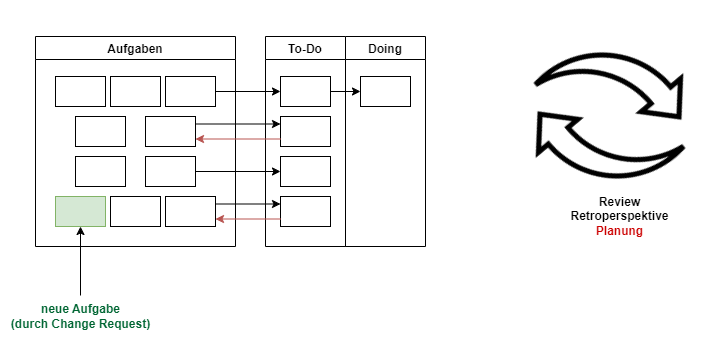

The diagram above was exported from draw.io. Its source (the exported page's mxGraphModel, read from the mxfile embedded in the PNG):
<mxGraphModel dx="383" dy="573" grid="1" gridSize="10" guides="1" tooltips="1" connect="1" arrows="1" fold="1" page="1" pageScale="1" pageWidth="827" pageHeight="1169" math="0" shadow="0">
  <root>
    <mxCell id="0" />
    <mxCell id="1" parent="0" />
    <mxCell id="CJwVuK6U5flOHG9yo3m2-1" value="Aufgaben" style="swimlane;" vertex="1" parent="1">
      <mxGeometry x="60" y="120" width="200" height="210" as="geometry" />
    </mxCell>
    <mxCell id="CJwVuK6U5flOHG9yo3m2-2" value="" style="rounded=0;whiteSpace=wrap;html=1;" vertex="1" parent="CJwVuK6U5flOHG9yo3m2-1">
      <mxGeometry x="20" y="40" width="50" height="30" as="geometry" />
    </mxCell>
    <mxCell id="CJwVuK6U5flOHG9yo3m2-3" value="" style="rounded=0;whiteSpace=wrap;html=1;" vertex="1" parent="CJwVuK6U5flOHG9yo3m2-1">
      <mxGeometry x="75" y="40" width="50" height="30" as="geometry" />
    </mxCell>
    <mxCell id="CJwVuK6U5flOHG9yo3m2-4" value="" style="rounded=0;whiteSpace=wrap;html=1;" vertex="1" parent="CJwVuK6U5flOHG9yo3m2-1">
      <mxGeometry x="130" y="40" width="50" height="30" as="geometry" />
    </mxCell>
    <mxCell id="CJwVuK6U5flOHG9yo3m2-5" value="" style="rounded=0;whiteSpace=wrap;html=1;" vertex="1" parent="CJwVuK6U5flOHG9yo3m2-1">
      <mxGeometry x="40" y="80" width="50" height="30" as="geometry" />
    </mxCell>
    <mxCell id="CJwVuK6U5flOHG9yo3m2-6" value="" style="rounded=0;whiteSpace=wrap;html=1;" vertex="1" parent="CJwVuK6U5flOHG9yo3m2-1">
      <mxGeometry x="110" y="80" width="50" height="30" as="geometry" />
    </mxCell>
    <mxCell id="CJwVuK6U5flOHG9yo3m2-7" value="" style="rounded=0;whiteSpace=wrap;html=1;" vertex="1" parent="CJwVuK6U5flOHG9yo3m2-1">
      <mxGeometry x="40" y="120" width="50" height="30" as="geometry" />
    </mxCell>
    <mxCell id="CJwVuK6U5flOHG9yo3m2-8" value="" style="rounded=0;whiteSpace=wrap;html=1;" vertex="1" parent="CJwVuK6U5flOHG9yo3m2-1">
      <mxGeometry x="110" y="120" width="50" height="30" as="geometry" />
    </mxCell>
    <mxCell id="CJwVuK6U5flOHG9yo3m2-9" value="" style="rounded=0;whiteSpace=wrap;html=1;fillColor=#d5e8d4;strokeColor=#82b366;" vertex="1" parent="CJwVuK6U5flOHG9yo3m2-1">
      <mxGeometry x="20" y="160" width="50" height="30" as="geometry" />
    </mxCell>
    <mxCell id="CJwVuK6U5flOHG9yo3m2-10" value="" style="rounded=0;whiteSpace=wrap;html=1;" vertex="1" parent="CJwVuK6U5flOHG9yo3m2-1">
      <mxGeometry x="75" y="160" width="50" height="30" as="geometry" />
    </mxCell>
    <mxCell id="CJwVuK6U5flOHG9yo3m2-11" value="" style="rounded=0;whiteSpace=wrap;html=1;" vertex="1" parent="CJwVuK6U5flOHG9yo3m2-1">
      <mxGeometry x="130" y="160" width="50" height="30" as="geometry" />
    </mxCell>
    <mxCell id="CJwVuK6U5flOHG9yo3m2-12" value="neue Aufgabe&lt;br&gt;(durch Change Request)" style="text;html=1;align=center;verticalAlign=middle;resizable=0;points=[];autosize=1;fontColor=#006633;fontStyle=1" vertex="1" parent="1">
      <mxGeometry x="25" y="380" width="160" height="40" as="geometry" />
    </mxCell>
    <mxCell id="CJwVuK6U5flOHG9yo3m2-16" value="" style="endArrow=classic;html=1;rounded=0;fontColor=#006633;entryX=0.5;entryY=1;entryDx=0;entryDy=0;exitX=0.5;exitY=-0.025;exitDx=0;exitDy=0;exitPerimeter=0;" edge="1" parent="1" source="CJwVuK6U5flOHG9yo3m2-12" target="CJwVuK6U5flOHG9yo3m2-9">
      <mxGeometry width="50" height="50" relative="1" as="geometry">
        <mxPoint x="220" y="270" as="sourcePoint" />
        <mxPoint x="270" y="220" as="targetPoint" />
      </mxGeometry>
    </mxCell>
    <mxCell id="CJwVuK6U5flOHG9yo3m2-21" value="To-Do" style="swimlane;fontColor=#000000;" vertex="1" parent="1">
      <mxGeometry x="290" y="120" width="80" height="210" as="geometry" />
    </mxCell>
    <mxCell id="CJwVuK6U5flOHG9yo3m2-23" value="" style="rounded=0;whiteSpace=wrap;html=1;" vertex="1" parent="CJwVuK6U5flOHG9yo3m2-21">
      <mxGeometry x="15" y="40" width="50" height="30" as="geometry" />
    </mxCell>
    <mxCell id="CJwVuK6U5flOHG9yo3m2-27" value="" style="rounded=0;whiteSpace=wrap;html=1;" vertex="1" parent="CJwVuK6U5flOHG9yo3m2-21">
      <mxGeometry x="15" y="80" width="50" height="30" as="geometry" />
    </mxCell>
    <mxCell id="CJwVuK6U5flOHG9yo3m2-30" value="" style="rounded=0;whiteSpace=wrap;html=1;" vertex="1" parent="CJwVuK6U5flOHG9yo3m2-21">
      <mxGeometry x="15" y="120" width="50" height="30" as="geometry" />
    </mxCell>
    <mxCell id="CJwVuK6U5flOHG9yo3m2-32" value="" style="rounded=0;whiteSpace=wrap;html=1;" vertex="1" parent="CJwVuK6U5flOHG9yo3m2-21">
      <mxGeometry x="15" y="160" width="50" height="30" as="geometry" />
    </mxCell>
    <mxCell id="CJwVuK6U5flOHG9yo3m2-22" value="Doing" style="swimlane;fontColor=#000000;" vertex="1" parent="1">
      <mxGeometry x="370" y="120" width="80" height="210" as="geometry" />
    </mxCell>
    <mxCell id="CJwVuK6U5flOHG9yo3m2-24" value="" style="rounded=0;whiteSpace=wrap;html=1;" vertex="1" parent="CJwVuK6U5flOHG9yo3m2-22">
      <mxGeometry x="15" y="40" width="50" height="30" as="geometry" />
    </mxCell>
    <mxCell id="CJwVuK6U5flOHG9yo3m2-25" value="" style="edgeStyle=orthogonalEdgeStyle;rounded=0;orthogonalLoop=1;jettySize=auto;html=1;fontColor=#000000;" edge="1" parent="1" source="CJwVuK6U5flOHG9yo3m2-23" target="CJwVuK6U5flOHG9yo3m2-24">
      <mxGeometry relative="1" as="geometry" />
    </mxCell>
    <mxCell id="CJwVuK6U5flOHG9yo3m2-26" value="" style="edgeStyle=orthogonalEdgeStyle;rounded=0;orthogonalLoop=1;jettySize=auto;html=1;fontColor=#000000;" edge="1" parent="1" source="CJwVuK6U5flOHG9yo3m2-4" target="CJwVuK6U5flOHG9yo3m2-23">
      <mxGeometry relative="1" as="geometry" />
    </mxCell>
    <mxCell id="CJwVuK6U5flOHG9yo3m2-28" value="" style="endArrow=classic;html=1;rounded=0;fontColor=#000000;entryX=0;entryY=0.25;entryDx=0;entryDy=0;exitX=1;exitY=0.25;exitDx=0;exitDy=0;" edge="1" parent="1" source="CJwVuK6U5flOHG9yo3m2-6" target="CJwVuK6U5flOHG9yo3m2-27">
      <mxGeometry width="50" height="50" relative="1" as="geometry">
        <mxPoint x="250" y="270" as="sourcePoint" />
        <mxPoint x="300" y="220" as="targetPoint" />
      </mxGeometry>
    </mxCell>
    <mxCell id="CJwVuK6U5flOHG9yo3m2-29" value="" style="endArrow=classic;html=1;rounded=0;fontColor=#000000;entryX=1;entryY=0.75;entryDx=0;entryDy=0;exitX=0;exitY=0.75;exitDx=0;exitDy=0;fillColor=#f8cecc;strokeColor=#b85450;" edge="1" parent="1" source="CJwVuK6U5flOHG9yo3m2-27" target="CJwVuK6U5flOHG9yo3m2-6">
      <mxGeometry width="50" height="50" relative="1" as="geometry">
        <mxPoint x="250" y="270" as="sourcePoint" />
        <mxPoint x="300" y="220" as="targetPoint" />
      </mxGeometry>
    </mxCell>
    <mxCell id="CJwVuK6U5flOHG9yo3m2-31" value="" style="edgeStyle=orthogonalEdgeStyle;rounded=0;orthogonalLoop=1;jettySize=auto;html=1;fontColor=#000000;" edge="1" parent="1" source="CJwVuK6U5flOHG9yo3m2-8" target="CJwVuK6U5flOHG9yo3m2-30">
      <mxGeometry relative="1" as="geometry" />
    </mxCell>
    <mxCell id="CJwVuK6U5flOHG9yo3m2-33" value="" style="endArrow=classic;html=1;rounded=0;fontColor=#000000;entryX=0;entryY=0.25;entryDx=0;entryDy=0;exitX=1;exitY=0.25;exitDx=0;exitDy=0;" edge="1" parent="1" source="CJwVuK6U5flOHG9yo3m2-11" target="CJwVuK6U5flOHG9yo3m2-32">
      <mxGeometry width="50" height="50" relative="1" as="geometry">
        <mxPoint x="250" y="270" as="sourcePoint" />
        <mxPoint x="300" y="220" as="targetPoint" />
      </mxGeometry>
    </mxCell>
    <mxCell id="CJwVuK6U5flOHG9yo3m2-34" value="" style="endArrow=classic;html=1;rounded=0;fontColor=#000000;entryX=1;entryY=0.75;entryDx=0;entryDy=0;exitX=0;exitY=0.75;exitDx=0;exitDy=0;fillColor=#f8cecc;strokeColor=#b85450;" edge="1" parent="1" source="CJwVuK6U5flOHG9yo3m2-32" target="CJwVuK6U5flOHG9yo3m2-11">
      <mxGeometry width="50" height="50" relative="1" as="geometry">
        <mxPoint x="250" y="270" as="sourcePoint" />
        <mxPoint x="300" y="220" as="targetPoint" />
      </mxGeometry>
    </mxCell>
    <mxCell id="CJwVuK6U5flOHG9yo3m2-35" value="" style="shape=image;html=1;verticalAlign=top;verticalLabelPosition=bottom;labelBackgroundColor=#ffffff;imageAspect=0;aspect=fixed;image=https://cdn2.iconfinder.com/data/icons/essential-web-5/50/point-right-arrow-curve-forward-128.png;fontColor=#000000;rotation=50;" vertex="1" parent="1">
      <mxGeometry x="580" y="110" width="128" height="128" as="geometry" />
    </mxCell>
    <mxCell id="CJwVuK6U5flOHG9yo3m2-36" value="" style="shape=image;html=1;verticalAlign=top;verticalLabelPosition=bottom;labelBackgroundColor=#ffffff;imageAspect=0;aspect=fixed;image=https://cdn2.iconfinder.com/data/icons/essential-web-5/50/point-right-arrow-curve-forward-128.png;fontColor=#000000;rotation=50;direction=west;" vertex="1" parent="1">
      <mxGeometry x="560" y="160" width="128" height="128" as="geometry" />
    </mxCell>
    <mxCell id="CJwVuK6U5flOHG9yo3m2-37" value="&lt;b&gt;Review&lt;br&gt;Retroperspektive&lt;br&gt;&lt;font color=&quot;#cc0000&quot;&gt;Planung&lt;/font&gt;&lt;/b&gt;" style="text;html=1;align=center;verticalAlign=middle;resizable=0;points=[];autosize=1;strokeColor=none;fillColor=none;fontColor=#000000;" vertex="1" parent="1">
      <mxGeometry x="584" y="270" width="120" height="60" as="geometry" />
    </mxCell>
  </root>
</mxGraphModel>